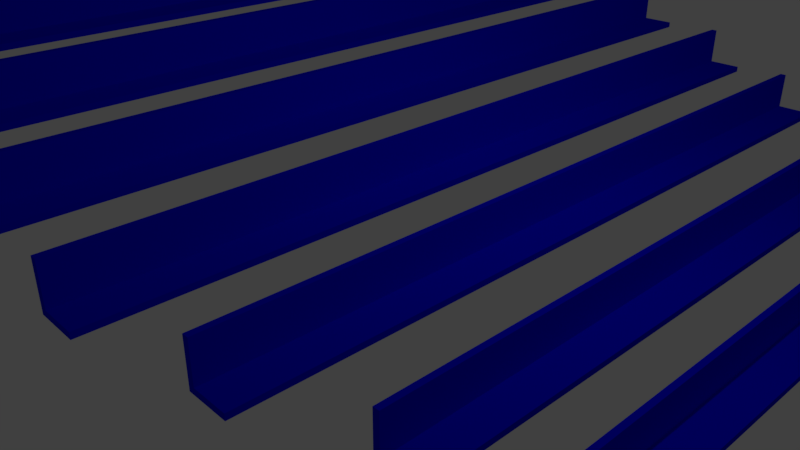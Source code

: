 # Source: DiagonalStairs.blend  (saved by Blender 2.78.0; exported with 4.5.12 LTS)
import bpy
from mathutils import Matrix  # noqa: F401  (used for matrix-valued properties, if any)

bpy.ops.wm.read_factory_settings(use_empty=True)
scene = bpy.context.scene
scene.name = 'Scene'

# ---- collections
col_collection_1 = bpy.data.collections.new('Collection 1'); scene.collection.children.link(col_collection_1)

# ---- materials (node trees are filled in below, after node groups)
mat_material_001 = bpy.data.materials.new('Material.001')
mat_material_001.alpha_threshold = 0.0
mat_material_001.use_transparent_shadow = False
mat_material_001.diffuse_color = (0.001005, 0.001043, 0.8, 1.0)
mat_material_001.roughness = 0.5

# ---- material node trees

# ---- world
world_world = bpy.data.worlds.new('World'); scene.world = world_world
world_world.color = (0.05088, 0.05088, 0.05088)
world_world.use_sun_shadow = False
world_world.sun_shadow_jitter_overblur = 0.0
world_world.cycles.sampling_method = 'MANUAL'

# ---- cameras
cam_camera = bpy.data.cameras.new('Camera')
cam_camera.clip_end = 100.0
cam_camera.lens = 35.0
cam_camera.sensor_width = 32.0
cam_camera.sensor_height = 18.0
cam_camera.ortho_scale = 7.314
cam_camera.dof.focus_distance = 0.0
cam_camera.dof.aperture_fstop = 128.0

# ---- lights
light_lamp = bpy.data.lights.new('Lamp', 'POINT')
light_lamp.transmission_factor = 0.0
light_lamp.cutoff_distance = 30.0
light_lamp.energy = 100.0
light_lamp.shadow_buffer_clip_start = 1.001
light_lamp.shadow_soft_size = 0.1
light_lamp.shadow_maximum_resolution = 0.006
light_lamp.use_absolute_resolution = True

# ---- meshes
me_cube_022 = bpy.data.meshes.new('Cube.022')
me_cube_022.from_pydata([(-0.6248, -1.0, -1.0), (-0.6248, -1.0, 1.0), (-0.6248, 1.0, -1.0), (-0.6248, 1.0, 1.0), (1.0, -1.0, -1.0), (1.0, -1.0, 1.0), (1.0, 1.0, -1.0), (1.0, 1.0, 1.0), (-0.9108, 1.0, -1.0), (-0.9108, -1.0, -1.0), (-0.9108, -1.0, 1.0), (-0.9108, 1.0, 1.0), (-0.6248, 1.0, -13.99), (-0.6248, -1.0, -13.99), (-0.9108, 1.0, -13.99), (-0.9108, -1.0, -13.99)], [], [(3, 2, 8, 11), (2, 3, 7, 6), (6, 7, 5, 4), (4, 5, 1, 0), (2, 6, 4, 0), (7, 3, 1, 5), (9, 10, 11, 8), (0, 1, 10, 9), (1, 3, 11, 10), (8, 2, 12, 14), (12, 13, 15, 14), (9, 8, 14, 15), (0, 9, 15, 13), (2, 0, 13, 12)])
me_cube_022.materials.append(mat_material_001)
me_cube_022.use_remesh_preserve_volume = False
me_cube_022.use_remesh_preserve_attributes = False
me_cube_022.use_mirror_vertex_groups = False
me_cube_022.update()
me_cube_019 = bpy.data.meshes.new('Cube.019')
me_cube_019.from_pydata([(-0.6248, -1.0, -1.0), (-0.6248, -1.0, 1.0), (-0.6248, 1.0, -1.0), (-0.6248, 1.0, 1.0), (1.0, -1.0, -1.0), (1.0, -1.0, 1.0), (1.0, 1.0, -1.0), (1.0, 1.0, 1.0), (-0.9108, 1.0, -1.0), (-0.9108, -1.0, -1.0), (-0.9108, -1.0, 1.0), (-0.9108, 1.0, 1.0), (-0.6248, 1.0, -13.99), (-0.6248, -1.0, -13.99), (-0.9108, 1.0, -13.99), (-0.9108, -1.0, -13.99)], [], [(3, 2, 8, 11), (2, 3, 7, 6), (6, 7, 5, 4), (4, 5, 1, 0), (2, 6, 4, 0), (7, 3, 1, 5), (9, 10, 11, 8), (0, 1, 10, 9), (1, 3, 11, 10), (8, 2, 12, 14), (12, 13, 15, 14), (9, 8, 14, 15), (0, 9, 15, 13), (2, 0, 13, 12)])
me_cube_019.materials.append(mat_material_001)
me_cube_019.use_remesh_preserve_volume = False
me_cube_019.use_remesh_preserve_attributes = False
me_cube_019.use_mirror_vertex_groups = False
me_cube_019.update()
me_cube_020 = bpy.data.meshes.new('Cube.020')
me_cube_020.from_pydata([(-0.6248, -1.0, -1.0), (-0.6248, -1.0, 1.0), (-0.6248, 1.0, -1.0), (-0.6248, 1.0, 1.0), (1.0, -1.0, -1.0), (1.0, -1.0, 1.0), (1.0, 1.0, -1.0), (1.0, 1.0, 1.0), (-0.9108, 1.0, -1.0), (-0.9108, -1.0, -1.0), (-0.9108, -1.0, 1.0), (-0.9108, 1.0, 1.0), (-0.6248, 1.0, -13.99), (-0.6248, -1.0, -13.99), (-0.9108, 1.0, -13.99), (-0.9108, -1.0, -13.99)], [], [(3, 2, 8, 11), (2, 3, 7, 6), (6, 7, 5, 4), (4, 5, 1, 0), (2, 6, 4, 0), (7, 3, 1, 5), (9, 10, 11, 8), (0, 1, 10, 9), (1, 3, 11, 10), (8, 2, 12, 14), (12, 13, 15, 14), (9, 8, 14, 15), (0, 9, 15, 13), (2, 0, 13, 12)])
me_cube_020.materials.append(mat_material_001)
me_cube_020.use_remesh_preserve_volume = False
me_cube_020.use_remesh_preserve_attributes = False
me_cube_020.use_mirror_vertex_groups = False
me_cube_020.update()
me_cube_021 = bpy.data.meshes.new('Cube.021')
me_cube_021.from_pydata([(-0.6248, -1.0, -1.0), (-0.6248, -1.0, 1.0), (-0.6248, 1.0, -1.0), (-0.6248, 1.0, 1.0), (1.0, -1.0, -1.0), (1.0, -1.0, 1.0), (1.0, 1.0, -1.0), (1.0, 1.0, 1.0), (-0.9108, 1.0, -1.0), (-0.9108, -1.0, -1.0), (-0.9108, -1.0, 1.0), (-0.9108, 1.0, 1.0), (-0.6248, 1.0, -13.99), (-0.6248, -1.0, -13.99), (-0.9108, 1.0, -13.99), (-0.9108, -1.0, -13.99)], [], [(3, 2, 8, 11), (2, 3, 7, 6), (6, 7, 5, 4), (4, 5, 1, 0), (2, 6, 4, 0), (7, 3, 1, 5), (9, 10, 11, 8), (0, 1, 10, 9), (1, 3, 11, 10), (8, 2, 12, 14), (12, 13, 15, 14), (9, 8, 14, 15), (0, 9, 15, 13), (2, 0, 13, 12)])
me_cube_021.materials.append(mat_material_001)
me_cube_021.use_remesh_preserve_volume = False
me_cube_021.use_remesh_preserve_attributes = False
me_cube_021.use_mirror_vertex_groups = False
me_cube_021.update()
me_cube_023 = bpy.data.meshes.new('Cube.023')
me_cube_023.from_pydata([(-0.6248, -1.0, -1.0), (-0.6248, -1.0, 1.0), (-0.6248, 1.0, -1.0), (-0.6248, 1.0, 1.0), (1.0, -1.0, -1.0), (1.0, -1.0, 1.0), (1.0, 1.0, -1.0), (1.0, 1.0, 1.0), (-0.9108, 1.0, -1.0), (-0.9108, -1.0, -1.0), (-0.9108, -1.0, 1.0), (-0.9108, 1.0, 1.0), (-0.6248, 1.0, -13.99), (-0.6248, -1.0, -13.99), (-0.9108, 1.0, -13.99), (-0.9108, -1.0, -13.99)], [], [(3, 2, 8, 11), (2, 3, 7, 6), (6, 7, 5, 4), (4, 5, 1, 0), (2, 6, 4, 0), (7, 3, 1, 5), (9, 10, 11, 8), (0, 1, 10, 9), (1, 3, 11, 10), (8, 2, 12, 14), (12, 13, 15, 14), (9, 8, 14, 15), (0, 9, 15, 13), (2, 0, 13, 12)])
me_cube_023.materials.append(mat_material_001)
me_cube_023.use_remesh_preserve_volume = False
me_cube_023.use_remesh_preserve_attributes = False
me_cube_023.use_mirror_vertex_groups = False
me_cube_023.update()
me_cube_024 = bpy.data.meshes.new('Cube.024')
me_cube_024.from_pydata([(-0.6248, -1.0, -1.0), (-0.6248, -1.0, 1.0), (-0.6248, 1.0, -1.0), (-0.6248, 1.0, 1.0), (1.0, -1.0, -1.0), (1.0, -1.0, 1.0), (1.0, 1.0, -1.0), (1.0, 1.0, 1.0), (-0.9108, 1.0, -1.0), (-0.9108, -1.0, -1.0), (-0.9108, -1.0, 1.0), (-0.9108, 1.0, 1.0), (-0.6248, 1.0, -13.99), (-0.6248, -1.0, -13.99), (-0.9108, 1.0, -13.99), (-0.9108, -1.0, -13.99)], [], [(3, 2, 8, 11), (2, 3, 7, 6), (6, 7, 5, 4), (4, 5, 1, 0), (2, 6, 4, 0), (7, 3, 1, 5), (9, 10, 11, 8), (0, 1, 10, 9), (1, 3, 11, 10), (8, 2, 12, 14), (12, 13, 15, 14), (9, 8, 14, 15), (0, 9, 15, 13), (2, 0, 13, 12)])
me_cube_024.materials.append(mat_material_001)
me_cube_024.use_remesh_preserve_volume = False
me_cube_024.use_remesh_preserve_attributes = False
me_cube_024.use_mirror_vertex_groups = False
me_cube_024.update()
me_cube_025 = bpy.data.meshes.new('Cube.025')
me_cube_025.from_pydata([(-0.6248, -1.0, -1.0), (-0.6248, -1.0, 1.0), (-0.6248, 1.0, -1.0), (-0.6248, 1.0, 1.0), (1.0, -1.0, -1.0), (1.0, -1.0, 1.0), (1.0, 1.0, -1.0), (1.0, 1.0, 1.0), (-0.9108, 1.0, -1.0), (-0.9108, -1.0, -1.0), (-0.9108, -1.0, 1.0), (-0.9108, 1.0, 1.0), (-0.6248, 1.0, -13.99), (-0.6248, -1.0, -13.99), (-0.9108, 1.0, -13.99), (-0.9108, -1.0, -13.99)], [], [(3, 2, 8, 11), (2, 3, 7, 6), (6, 7, 5, 4), (4, 5, 1, 0), (2, 6, 4, 0), (7, 3, 1, 5), (9, 10, 11, 8), (0, 1, 10, 9), (1, 3, 11, 10), (8, 2, 12, 14), (12, 13, 15, 14), (9, 8, 14, 15), (0, 9, 15, 13), (2, 0, 13, 12)])
me_cube_025.materials.append(mat_material_001)
me_cube_025.use_remesh_preserve_volume = False
me_cube_025.use_remesh_preserve_attributes = False
me_cube_025.use_mirror_vertex_groups = False
me_cube_025.update()
me_cube_026 = bpy.data.meshes.new('Cube.026')
me_cube_026.from_pydata([(-0.6248, -1.0, -1.0), (-0.6248, -1.0, 1.0), (-0.6248, 1.0, -1.0), (-0.6248, 1.0, 1.0), (1.0, -1.0, -1.0), (1.0, -1.0, 1.0), (1.0, 1.0, -1.0), (1.0, 1.0, 1.0), (-0.9108, 1.0, -1.0), (-0.9108, -1.0, -1.0), (-0.9108, -1.0, 1.0), (-0.9108, 1.0, 1.0), (-0.6248, 1.0, -13.99), (-0.6248, -1.0, -13.99), (-0.9108, 1.0, -13.99), (-0.9108, -1.0, -13.99)], [], [(3, 2, 8, 11), (2, 3, 7, 6), (6, 7, 5, 4), (4, 5, 1, 0), (2, 6, 4, 0), (7, 3, 1, 5), (9, 10, 11, 8), (0, 1, 10, 9), (1, 3, 11, 10), (8, 2, 12, 14), (12, 13, 15, 14), (9, 8, 14, 15), (0, 9, 15, 13), (2, 0, 13, 12)])
me_cube_026.materials.append(mat_material_001)
me_cube_026.use_remesh_preserve_volume = False
me_cube_026.use_remesh_preserve_attributes = False
me_cube_026.use_mirror_vertex_groups = False
me_cube_026.update()
me_cube_027 = bpy.data.meshes.new('Cube.027')
me_cube_027.from_pydata([(-0.6248, -1.0, -1.0), (-0.6248, -1.0, 1.0), (-0.6248, 1.0, -1.0), (-0.6248, 1.0, 1.0), (1.0, -1.0, -1.0), (1.0, -1.0, 1.0), (1.0, 1.0, -1.0), (1.0, 1.0, 1.0), (-0.9108, 1.0, -1.0), (-0.9108, -1.0, -1.0), (-0.9108, -1.0, 1.0), (-0.9108, 1.0, 1.0), (-0.6248, 1.0, -13.99), (-0.6248, -1.0, -13.99), (-0.9108, 1.0, -13.99), (-0.9108, -1.0, -13.99)], [], [(3, 2, 8, 11), (2, 3, 7, 6), (6, 7, 5, 4), (4, 5, 1, 0), (2, 6, 4, 0), (7, 3, 1, 5), (9, 10, 11, 8), (0, 1, 10, 9), (1, 3, 11, 10), (8, 2, 12, 14), (12, 13, 15, 14), (9, 8, 14, 15), (0, 9, 15, 13), (2, 0, 13, 12)])
me_cube_027.materials.append(mat_material_001)
me_cube_027.use_remesh_preserve_volume = False
me_cube_027.use_remesh_preserve_attributes = False
me_cube_027.use_mirror_vertex_groups = False
me_cube_027.update()
me_cube_028 = bpy.data.meshes.new('Cube.028')
me_cube_028.from_pydata([(-0.6248, -1.0, -1.0), (-0.6248, -1.0, 1.0), (-0.6248, 1.0, -1.0), (-0.6248, 1.0, 1.0), (1.0, -1.0, -1.0), (1.0, -1.0, 1.0), (1.0, 1.0, -1.0), (1.0, 1.0, 1.0), (-0.9108, 1.0, -1.0), (-0.9108, -1.0, -1.0), (-0.9108, -1.0, 1.0), (-0.9108, 1.0, 1.0), (-0.6248, 1.0, -13.99), (-0.6248, -1.0, -13.99), (-0.9108, 1.0, -13.99), (-0.9108, -1.0, -13.99)], [], [(3, 2, 8, 11), (2, 3, 7, 6), (6, 7, 5, 4), (4, 5, 1, 0), (2, 6, 4, 0), (7, 3, 1, 5), (9, 10, 11, 8), (0, 1, 10, 9), (1, 3, 11, 10), (8, 2, 12, 14), (12, 13, 15, 14), (9, 8, 14, 15), (0, 9, 15, 13), (2, 0, 13, 12)])
me_cube_028.materials.append(mat_material_001)
me_cube_028.use_remesh_preserve_volume = False
me_cube_028.use_remesh_preserve_attributes = False
me_cube_028.use_mirror_vertex_groups = False
me_cube_028.update()
me_cube_029 = bpy.data.meshes.new('Cube.029')
me_cube_029.from_pydata([(-0.6248, -1.0, -1.0), (-0.6248, -1.0, 1.0), (-0.6248, 1.0, -1.0), (-0.6248, 1.0, 1.0), (1.0, -1.0, -1.0), (1.0, -1.0, 1.0), (1.0, 1.0, -1.0), (1.0, 1.0, 1.0), (-0.9108, 1.0, -1.0), (-0.9108, -1.0, -1.0), (-0.9108, -1.0, 1.0), (-0.9108, 1.0, 1.0), (-0.6248, 1.0, -13.99), (-0.6248, -1.0, -13.99), (-0.9108, 1.0, -13.99), (-0.9108, -1.0, -13.99)], [], [(3, 2, 8, 11), (2, 3, 7, 6), (6, 7, 5, 4), (4, 5, 1, 0), (2, 6, 4, 0), (7, 3, 1, 5), (9, 10, 11, 8), (0, 1, 10, 9), (1, 3, 11, 10), (8, 2, 12, 14), (12, 13, 15, 14), (9, 8, 14, 15), (0, 9, 15, 13), (2, 0, 13, 12)])
me_cube_029.materials.append(mat_material_001)
me_cube_029.use_remesh_preserve_volume = False
me_cube_029.use_remesh_preserve_attributes = False
me_cube_029.use_mirror_vertex_groups = False
me_cube_029.update()
me_cube_030 = bpy.data.meshes.new('Cube.030')
me_cube_030.from_pydata([(-0.6248, -1.0, -1.0), (-0.6248, -1.0, 1.0), (-0.6248, 1.0, -1.0), (-0.6248, 1.0, 1.0), (1.0, -1.0, -1.0), (1.0, -1.0, 1.0), (1.0, 1.0, -1.0), (1.0, 1.0, 1.0), (-0.9108, 1.0, -1.0), (-0.9108, -1.0, -1.0), (-0.9108, -1.0, 1.0), (-0.9108, 1.0, 1.0), (-0.6248, 1.0, -13.99), (-0.6248, -1.0, -13.99), (-0.9108, 1.0, -13.99), (-0.9108, -1.0, -13.99)], [], [(3, 2, 8, 11), (2, 3, 7, 6), (6, 7, 5, 4), (4, 5, 1, 0), (2, 6, 4, 0), (7, 3, 1, 5), (9, 10, 11, 8), (0, 1, 10, 9), (1, 3, 11, 10), (8, 2, 12, 14), (12, 13, 15, 14), (9, 8, 14, 15), (0, 9, 15, 13), (2, 0, 13, 12)])
me_cube_030.materials.append(mat_material_001)
me_cube_030.use_remesh_preserve_volume = False
me_cube_030.use_remesh_preserve_attributes = False
me_cube_030.use_mirror_vertex_groups = False
me_cube_030.update()
me_cube_031 = bpy.data.meshes.new('Cube.031')
me_cube_031.from_pydata([(-0.6248, -1.0, -1.0), (-0.6248, -1.0, 1.0), (-0.6248, 1.0, -1.0), (-0.6248, 1.0, 1.0), (1.0, -1.0, -1.0), (1.0, -1.0, 1.0), (1.0, 1.0, -1.0), (1.0, 1.0, 1.0), (-0.9108, 1.0, -1.0), (-0.9108, -1.0, -1.0), (-0.9108, -1.0, 1.0), (-0.9108, 1.0, 1.0), (-0.6248, 1.0, -13.99), (-0.6248, -1.0, -13.99), (-0.9108, 1.0, -13.99), (-0.9108, -1.0, -13.99)], [], [(3, 2, 8, 11), (2, 3, 7, 6), (6, 7, 5, 4), (4, 5, 1, 0), (2, 6, 4, 0), (7, 3, 1, 5), (9, 10, 11, 8), (0, 1, 10, 9), (1, 3, 11, 10), (8, 2, 12, 14), (12, 13, 15, 14), (9, 8, 14, 15), (0, 9, 15, 13), (2, 0, 13, 12)])
me_cube_031.materials.append(mat_material_001)
me_cube_031.use_remesh_preserve_volume = False
me_cube_031.use_remesh_preserve_attributes = False
me_cube_031.use_mirror_vertex_groups = False
me_cube_031.update()

# ---- objects
ob_lamp = bpy.data.objects.new('Lamp', light_lamp)
ob_camera = bpy.data.objects.new('Camera', cam_camera)
ob_stadiumchair_019 = bpy.data.objects.new('StadiumChair.019', me_cube_022)
ob_stadiumchair_016 = bpy.data.objects.new('StadiumChair.016', me_cube_019)
ob_stadiumchair_017 = bpy.data.objects.new('StadiumChair.017', me_cube_020)
ob_stadiumchair_018 = bpy.data.objects.new('StadiumChair.018', me_cube_021)
ob_stadiumchair_020 = bpy.data.objects.new('StadiumChair.020', me_cube_023)
ob_stadiumchair_021 = bpy.data.objects.new('StadiumChair.021', me_cube_024)
ob_stadiumchair_022 = bpy.data.objects.new('StadiumChair.022', me_cube_025)
ob_stadiumchair_023 = bpy.data.objects.new('StadiumChair.023', me_cube_026)
ob_stadiumchair_024 = bpy.data.objects.new('StadiumChair.024', me_cube_027)
ob_stadiumchair_025 = bpy.data.objects.new('StadiumChair.025', me_cube_028)
ob_stadiumchair_026 = bpy.data.objects.new('StadiumChair.026', me_cube_029)
ob_stadiumchair_027 = bpy.data.objects.new('StadiumChair.027', me_cube_030)
ob_stadiumchair_028 = bpy.data.objects.new('StadiumChair.028', me_cube_031)

# ---- transforms, parenting, visibility, modifiers, constraints
ob_lamp.location = (4.076, 1.005, 4.76)
ob_lamp.rotation_euler = (0.6503, 0.05522, 1.866)
ob_lamp.lock_rotations_4d = False
ob_lamp.empty_display_type = 'ARROWS'
ob_lamp.color = (0.0, 0.0, 0.0, 0.0)
ob_lamp.lineart.crease_threshold = 0.0
ob_camera.location = (7.481, -6.508, 4.2)
ob_camera.rotation_euler = (1.109, 0.0, 0.8149)
ob_camera.lock_rotations_4d = False
ob_camera.empty_display_type = 'ARROWS'
ob_camera.color = (0.0, 0.0, 0.0, 0.0)
ob_camera.display_type = 'WIRE'
ob_camera.lineart.crease_threshold = 0.0
ob_stadiumchair_019.location = (-5.727, -0.5747, 2.555)
ob_stadiumchair_019.scale = (0.29, 7.06, -0.04)
ob_stadiumchair_019.lineart.crease_threshold = 0.0
ob_stadiumchair_016.parent = ob_stadiumchair_019
ob_stadiumchair_016.matrix_parent_inverse = Matrix(((3.448, 0.0, 0.0, 52.2), (0.0, 0.07837, 0.0, 0.4952), (0.0, 0.0, -25.0, 150.0), (0.0, 0.0, 0.0, 1.0)))
ob_stadiumchair_016.location = (-19.03, -8.602, 7.5)
ob_stadiumchair_016.scale = (0.29, 14.22, -0.04)
ob_stadiumchair_016.lineart.crease_threshold = 0.0
ob_stadiumchair_017.parent = ob_stadiumchair_019
ob_stadiumchair_017.matrix_parent_inverse = Matrix(((3.448, 0.0, 0.0, 52.2), (0.0, 0.07837, 0.0, 0.4952), (0.0, 0.0, -25.0, 150.0), (0.0, 0.0, 0.0, 1.0)))
ob_stadiumchair_017.location = (-17.76, -8.024, 7.0)
ob_stadiumchair_017.scale = (0.29, 13.75, -0.04)
ob_stadiumchair_017.lineart.crease_threshold = 0.0
ob_stadiumchair_018.parent = ob_stadiumchair_019
ob_stadiumchair_018.matrix_parent_inverse = Matrix(((3.448, 0.0, 0.0, 52.2), (0.0, 0.07837, 0.0, 0.4952), (0.0, 0.0, -25.0, 150.0), (0.0, 0.0, 0.0, 1.0)))
ob_stadiumchair_018.location = (-16.37, -7.312, 6.5)
ob_stadiumchair_018.scale = (0.29, 13.31, -0.04)
ob_stadiumchair_018.lineart.crease_threshold = 0.0
ob_stadiumchair_020.parent = ob_stadiumchair_019
ob_stadiumchair_020.matrix_parent_inverse = Matrix(((3.448, 0.0, 0.0, 52.2), (0.0, 0.07837, 0.0, 0.4952), (0.0, 0.0, -25.0, 150.0), (0.0, 0.0, 0.0, 1.0)))
ob_stadiumchair_020.location = (-13.73, -5.447, 5.5)
ob_stadiumchair_020.scale = (0.29, 12.17, -0.04)
ob_stadiumchair_020.lineart.crease_threshold = 0.0
ob_stadiumchair_021.parent = ob_stadiumchair_019
ob_stadiumchair_021.matrix_parent_inverse = Matrix(((3.448, 0.0, 0.0, 52.2), (0.0, 0.07837, 0.0, 0.4952), (0.0, 0.0, -25.0, 150.0), (0.0, 0.0, 0.0, 1.0)))
ob_stadiumchair_021.location = (-12.53, -4.595, 5.0)
ob_stadiumchair_021.scale = (0.29, 11.9, -0.04)
ob_stadiumchair_021.lineart.crease_threshold = 0.0
ob_stadiumchair_022.parent = ob_stadiumchair_019
ob_stadiumchair_022.matrix_parent_inverse = Matrix(((3.448, 0.0, 0.0, 52.2), (0.0, 0.07837, 0.0, 0.4952), (0.0, 0.0, -25.0, 150.0), (0.0, 0.0, 0.0, 1.0)))
ob_stadiumchair_022.location = (-11.3, -3.93, 4.5)
ob_stadiumchair_022.scale = (0.29, 11.36, -0.04)
ob_stadiumchair_022.lineart.crease_threshold = 0.0
ob_stadiumchair_023.parent = ob_stadiumchair_019
ob_stadiumchair_023.matrix_parent_inverse = Matrix(((3.448, 0.0, 0.0, 52.2), (0.0, 0.07837, 0.0, 0.4952), (0.0, 0.0, -25.0, 150.0), (0.0, 0.0, 0.0, 1.0)))
ob_stadiumchair_023.location = (-10.01, -3.159, 4.0)
ob_stadiumchair_023.scale = (0.29, 10.98, -0.04)
ob_stadiumchair_023.lineart.crease_threshold = 0.0
ob_stadiumchair_024.parent = ob_stadiumchair_019
ob_stadiumchair_024.matrix_parent_inverse = Matrix(((3.448, 0.0, 0.0, 52.2), (0.0, 0.07837, 0.0, 0.4952), (0.0, 0.0, -25.0, 150.0), (0.0, 0.0, 0.0, 1.0)))
ob_stadiumchair_024.location = (-8.662, -2.606, 3.5)
ob_stadiumchair_024.scale = (0.29, 10.41, -0.04)
ob_stadiumchair_024.lineart.crease_threshold = 0.0
ob_stadiumchair_025.parent = ob_stadiumchair_019
ob_stadiumchair_025.matrix_parent_inverse = Matrix(((3.448, 0.0, 0.0, 52.2), (0.0, 0.07837, 0.0, 0.4952), (0.0, 0.0, -25.0, 150.0), (0.0, 0.0, 0.0, 1.0)))
ob_stadiumchair_025.location = (-7.408, -1.942, 3.0)
ob_stadiumchair_025.scale = (0.29, 9.86, -0.04)
ob_stadiumchair_025.lineart.crease_threshold = 0.0
ob_stadiumchair_026.parent = ob_stadiumchair_019
ob_stadiumchair_026.matrix_parent_inverse = Matrix(((3.448, 0.0, 0.0, 52.2), (0.0, 0.07837, 0.0, 0.4952), (0.0, 0.0, -25.0, 150.0), (0.0, 0.0, 0.0, 1.0)))
ob_stadiumchair_026.location = (-6.069, -0.7799, 2.5)
ob_stadiumchair_026.scale = (0.29, 9.33, -0.04)
ob_stadiumchair_026.lineart.crease_threshold = 0.0
ob_stadiumchair_027.parent = ob_stadiumchair_019
ob_stadiumchair_027.matrix_parent_inverse = Matrix(((3.448, 0.0, 0.0, 52.2), (0.0, 0.07837, 0.0, 0.4952), (0.0, 0.0, -25.0, 150.0), (0.0, 0.0, 0.0, 1.0)))
ob_stadiumchair_027.location = (-4.852, -0.3337, 2.0)
ob_stadiumchair_027.scale = (0.29, 8.92, -0.04)
ob_stadiumchair_027.lineart.crease_threshold = 0.0
ob_stadiumchair_028.parent = ob_stadiumchair_019
ob_stadiumchair_028.matrix_parent_inverse = Matrix(((3.448, 0.0, 0.0, 52.2), (0.0, 0.07837, 0.0, 0.4952), (0.0, 0.0, -25.0, 150.0), (0.0, 0.0, 0.0, 1.0)))
ob_stadiumchair_028.location = (-3.566, 0.04758, 1.5)
ob_stadiumchair_028.scale = (0.29, 8.39, -0.04)
ob_stadiumchair_028.lineart.crease_threshold = 0.0

# ---- collection membership
col_collection_1.objects.link(ob_lamp)
col_collection_1.objects.link(ob_camera)
col_collection_1.objects.link(ob_stadiumchair_019)
col_collection_1.objects.link(ob_stadiumchair_016)
col_collection_1.objects.link(ob_stadiumchair_017)
col_collection_1.objects.link(ob_stadiumchair_018)
col_collection_1.objects.link(ob_stadiumchair_020)
col_collection_1.objects.link(ob_stadiumchair_021)
col_collection_1.objects.link(ob_stadiumchair_022)
col_collection_1.objects.link(ob_stadiumchair_023)
col_collection_1.objects.link(ob_stadiumchair_024)
col_collection_1.objects.link(ob_stadiumchair_025)
col_collection_1.objects.link(ob_stadiumchair_026)
col_collection_1.objects.link(ob_stadiumchair_027)
col_collection_1.objects.link(ob_stadiumchair_028)

# ---- scene / render settings (as saved in the file)
scene.camera = ob_camera
scene.frame_start = 1; scene.frame_end = 250; scene.frame_set(1)
scene.render.engine = 'BLENDER_EEVEE_NEXT'
scene.render.resolution_percentage = 50
scene.render.dither_intensity = 0.0
scene.cycles.use_denoising = False
scene.cycles.samples = 128
scene.cycles.sampling_pattern = 'TABULATED_SOBOL'
scene.cycles.light_sampling_threshold = 0.0
scene.cycles.use_adaptive_sampling = False
scene.cycles.use_light_tree = False
scene.cycles.blur_glossy = 0.0
scene.cycles.sample_clamp_indirect = 0.0
scene.view_settings.view_transform = 'Standard'
bpy.context.view_layer.update()
